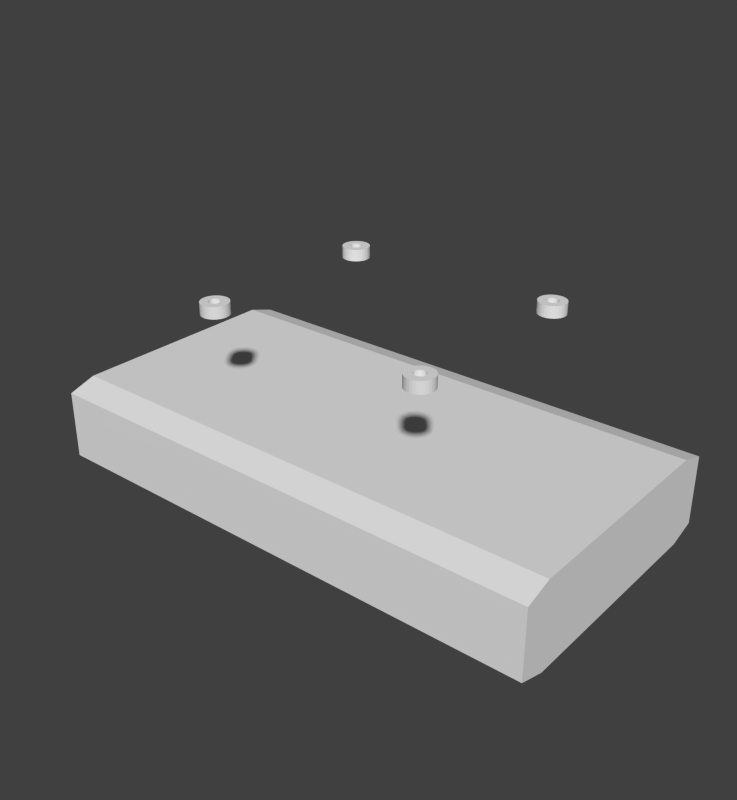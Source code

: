 # Source: mnt_mb3a_1a.blend  (saved by Blender 2.83.19; exported with 4.5.12 LTS)
import bpy
from mathutils import Matrix  # noqa: F401  (used for matrix-valued properties, if any)

bpy.ops.wm.read_factory_settings(use_empty=True)
scene = bpy.context.scene
scene.name = 'Scene'

# ---- collections
col_collection_1 = bpy.data.collections.new('Collection 1'); scene.collection.children.link(col_collection_1)

# ---- world
world_world = bpy.data.worlds.new('World'); scene.world = world_world
world_world.color = (0.05088, 0.05088, 0.05088)
world_world.use_sun_shadow = False
world_world.sun_shadow_jitter_overblur = 0.0
world_world.cycles.sampling_method = 'MANUAL'
world_world.cycles.sample_map_resolution = 256

# ---- meshes
me_cylinder_001 = bpy.data.meshes.new('Cylinder.001')
me_cylinder_001.from_pydata([(0.0, 1.0, -1.0), (0.0, 1.0, 1.0), (0.1951, 0.9808, -1.0), (0.1951, 0.9808, 1.0), (0.3827, 0.9239, -1.0), (0.3827, 0.9239, 1.0), (0.5556, 0.8315, -1.0), (0.5556, 0.8315, 1.0), (0.7071, 0.7071, -1.0), (0.7071, 0.7071, 1.0), (0.8315, 0.5556, -1.0), (0.8315, 0.5556, 1.0), (0.9239, 0.3827, -1.0), (0.9239, 0.3827, 1.0), (0.9808, 0.1951, -1.0), (0.9808, 0.1951, 1.0), (1.0, 7.55e-08, -1.0), (1.0, 7.55e-08, 1.0), (0.9808, -0.1951, -1.0), (0.9808, -0.1951, 1.0), (0.9239, -0.3827, -1.0), (0.9239, -0.3827, 1.0), (0.8315, -0.5556, -1.0), (0.8315, -0.5556, 1.0), (0.7071, -0.7071, -1.0), (0.7071, -0.7071, 1.0), (0.5556, -0.8315, -1.0), (0.5556, -0.8315, 1.0), (0.3827, -0.9239, -1.0), (0.3827, -0.9239, 1.0), (0.1951, -0.9808, -1.0), (0.1951, -0.9808, 1.0), (-3.258e-07, -1.0, -1.0), (-3.258e-07, -1.0, 1.0), (-0.1951, -0.9808, -1.0), (-0.1951, -0.9808, 1.0), (-0.3827, -0.9239, -1.0), (-0.3827, -0.9239, 1.0), (-0.5556, -0.8315, -1.0), (-0.5556, -0.8315, 1.0), (-0.7071, -0.7071, -1.0), (-0.7071, -0.7071, 1.0), (-0.8315, -0.5556, -1.0), (-0.8315, -0.5556, 1.0), (-0.9239, -0.3827, -1.0), (-0.9239, -0.3827, 1.0), (-0.9808, -0.1951, -1.0), (-0.9808, -0.1951, 1.0), (-1.0, 9.656e-07, -1.0), (-1.0, 9.656e-07, 1.0), (-0.9808, 0.1951, -1.0), (-0.9808, 0.1951, 1.0), (-0.9239, 0.3827, -1.0), (-0.9239, 0.3827, 1.0), (-0.8315, 0.5556, -1.0), (-0.8315, 0.5556, 1.0), (-0.7071, 0.7071, -1.0), (-0.7071, 0.7071, 1.0), (-0.5556, 0.8315, -1.0), (-0.5556, 0.8315, 1.0), (-0.3827, 0.9239, -1.0), (-0.3827, 0.9239, 1.0), (-0.1951, 0.9808, -1.0), (-0.1951, 0.9808, 1.0), (-0.3959, 0.164, 1.0), (-0.3959, 0.164, -1.0), (-0.3563, 0.2381, 1.0), (-0.3563, 0.2381, -1.0), (0.164, 0.3959, 1.0), (0.164, 0.3959, -1.0), (0.08361, 0.4203, 1.0), (0.08361, 0.4203, -1.0), (-0.4203, 0.08361, 1.0), (-0.4203, 0.08361, -1.0), (0.303, 0.303, 1.0), (0.303, 0.303, -1.0), (0.2381, -0.3563, 1.0), (0.2381, -0.3563, -1.0), (0.164, -0.3959, 1.0), (0.164, -0.3959, -1.0), (0.3563, 0.2381, 1.0), (0.3563, 0.2381, -1.0), (0.08361, -0.4203, 1.0), (0.08361, -0.4203, -1.0), (-0.164, -0.3959, 1.0), (-0.164, -0.3959, -1.0), (-0.4286, -6.301e-08, 1.0), (-0.4286, -6.301e-08, -1.0), (-0.164, 0.3959, 1.0), (-0.164, 0.3959, -1.0), (-0.2381, -0.3563, 1.0), (-0.2381, -0.3563, -1.0), (0.4203, -0.08361, 1.0), (0.4203, -0.08361, -1.0), (0.303, -0.303, 1.0), (0.303, -0.303, -1.0), (0.3959, -0.164, 1.0), (0.3959, -0.164, -1.0), (0.4286, -4.445e-07, 1.0), (0.4286, -4.445e-07, -1.0), (-0.303, 0.303, 1.0), (-0.303, 0.303, -1.0), (-0.2381, 0.3563, 1.0), (-0.2381, 0.3563, -1.0), (3.372e-07, -0.4286, 1.0), (3.372e-07, -0.4286, -1.0), (4.768e-07, 0.4286, 1.0), (4.768e-07, 0.4286, -1.0), (0.4203, 0.08361, 1.0), (0.4203, 0.08361, -1.0), (0.2381, 0.3563, 1.0), (0.2381, 0.3563, -1.0), (0.3959, 0.164, 1.0), (0.3959, 0.164, -1.0), (-0.3959, -0.164, 1.0), (-0.3959, -0.164, -1.0), (-0.3563, -0.2381, 1.0), (-0.3563, -0.2381, -1.0), (-0.4203, -0.08361, 1.0), (-0.4203, -0.08361, -1.0), (-0.303, -0.303, 1.0), (-0.303, -0.303, -1.0), (-0.08361, -0.4203, 1.0), (-0.08361, -0.4203, -1.0), (0.3563, -0.2381, 1.0), (0.3563, -0.2381, -1.0), (-0.08361, 0.4203, 1.0), (-0.08361, 0.4203, -1.0)], [], [(0, 1, 3, 2), (2, 3, 5, 4), (4, 5, 7, 6), (6, 7, 9, 8), (8, 9, 11, 10), (10, 11, 13, 12), (12, 13, 15, 14), (14, 15, 17, 16), (16, 17, 19, 18), (18, 19, 21, 20), (20, 21, 23, 22), (22, 23, 25, 24), (24, 25, 27, 26), (26, 27, 29, 28), (28, 29, 31, 30), (30, 31, 33, 32), (32, 33, 35, 34), (34, 35, 37, 36), (36, 37, 39, 38), (38, 39, 41, 40), (40, 41, 43, 42), (42, 43, 45, 44), (44, 45, 47, 46), (46, 47, 49, 48), (48, 49, 51, 50), (50, 51, 53, 52), (52, 53, 55, 54), (54, 55, 57, 56), (56, 57, 59, 58), (58, 59, 61, 60), (3, 1, 63, 61, 59, 57, 55, 53, 51, 49, 86, 72, 64, 66, 100, 102, 88, 126, 106, 70, 68, 110, 74, 80, 112, 108, 98, 17, 15, 13, 11, 9, 7, 5), (60, 61, 63, 62), (62, 63, 1, 0), (0, 2, 4, 6, 8, 10, 12, 14, 16, 99, 109, 113, 81, 75, 111, 69, 71, 107, 127, 89, 103, 101, 67, 65, 73, 87, 48, 50, 52, 54, 56, 58, 60, 62), (93, 92, 98, 99), (95, 94, 124, 125), (125, 124, 96, 97), (73, 72, 86, 87), (109, 108, 112, 113), (99, 98, 108, 109), (81, 80, 74, 75), (107, 106, 126, 127), (123, 122, 104, 105), (67, 66, 64, 65), (105, 104, 82, 83), (127, 126, 88, 89), (75, 74, 110, 111), (91, 90, 84, 85), (17, 98, 92, 96, 124, 94, 76, 78, 82, 104, 122, 84, 90, 120, 116, 114, 118, 86, 49, 47, 45, 43, 41, 39, 37, 35, 33, 31, 29, 27, 25, 23, 21, 19), (111, 110, 68, 69), (77, 76, 94, 95), (103, 102, 100, 101), (65, 64, 72, 73), (79, 78, 76, 77), (121, 120, 90, 91), (115, 114, 116, 117), (71, 70, 106, 107), (113, 112, 80, 81), (87, 86, 118, 119), (97, 96, 92, 93), (85, 84, 122, 123), (89, 88, 102, 103), (69, 68, 70, 71), (83, 82, 78, 79), (119, 118, 114, 115), (101, 100, 66, 67), (117, 116, 120, 121), (48, 87, 119, 115, 117, 121, 91, 85, 123, 105, 83, 79, 77, 95, 125, 97, 93, 99, 16, 18, 20, 22, 24, 26, 28, 30, 32, 34, 36, 38, 40, 42, 44, 46)])
_uv = me_cylinder_001.uv_layers.new(name='UVMap')
_uv.uv.foreach_set('vector', [1.0, 0.5, 1.0, 1.0, 0.9688, 1.0, 0.9688, 0.5, 0.9688, 0.5, 0.9688, 1.0, 0.9375, 1.0, 0.9375, 0.5, 0.9375, 0.5, 0.9375, 1.0, 0.9062, 1.0, 0.9062, 0.5, 0.9062, 0.5, 0.9062, 1.0, 0.875, 1.0, 0.875, 0.5, 0.875, 0.5, 0.875, 1.0, 0.8438, 1.0, 0.8438, 0.5, 0.8438, 0.5, 0.8438, 1.0, 0.8125, 1.0, 0.8125, 0.5, 0.8125, 0.5, 0.8125, 1.0, 0.7812, 1.0, 0.7812, 0.5, 0.7812, 0.5, 0.7812, 1.0, 0.75, 1.0, 0.75, 0.5, 0.75, 0.5, 0.75, 1.0, 0.7188, 1.0, 0.7188, 0.5, 0.7188, 0.5, 0.7188, 1.0, 0.6875, 1.0, 0.6875, 0.5, 0.6875, 0.5, 0.6875, 1.0, 0.6562, 1.0, 0.6562, 0.5, 0.6562, 0.5, 0.6562, 1.0, 0.625, 1.0, 0.625, 0.5, 0.625, 0.5, 0.625, 1.0, 0.5938, 1.0, 0.5938, 0.5, 0.5938, 0.5, 0.5938, 1.0, 0.5625, 1.0, 0.5625, 0.5, 0.5625, 0.5, 0.5625, 1.0, 0.5312, 1.0, 0.5312, 0.5, 0.5312, 0.5, 0.5312, 1.0, 0.5, 1.0, 0.5, 0.5, 0.5, 0.5, 0.5, 1.0, 0.4688, 1.0, 0.4688, 0.5, 0.4688, 0.5, 0.4688, 1.0, 0.4375, 1.0, 0.4375, 0.5, 0.4375, 0.5, 0.4375, 1.0, 0.4062, 1.0, 0.4062, 0.5, 0.4062, 0.5, 0.4062, 1.0, 0.375, 1.0, 0.375, 0.5, 0.375, 0.5, 0.375, 1.0, 0.3438, 1.0, 0.3438, 0.5, 0.3438, 0.5, 0.3438, 1.0, 0.3125, 1.0, 0.3125, 0.5, 0.3125, 0.5, 0.3125, 1.0, 0.2812, 1.0, 0.2812, 0.5, 0.2812, 0.5, 0.2812, 1.0, 0.25, 1.0, 0.25, 0.5, 0.25, 0.5, 0.25, 1.0, 0.2188, 1.0, 0.2188, 0.5, 0.2188, 0.5, 0.2188, 1.0, 0.1875, 1.0, 0.1875, 0.5, 0.1875, 0.5, 0.1875, 1.0, 0.1562, 1.0, 0.1562, 0.5, 0.1562, 0.5, 0.1562, 1.0, 0.125, 1.0, 0.125, 0.5, 0.125, 0.5, 0.125, 1.0, 0.09375, 1.0, 0.09375, 0.5, 0.09375, 0.5, 0.09375, 1.0, 0.0625, 1.0, 0.0625, 0.5, 0.2968, 0.4854, 0.25, 0.49, 0.2032, 0.4854, 0.1582, 0.4717, 0.1167, 0.4496, 0.08029, 0.4197, 0.05045, 0.3833, 0.02827, 0.3418, 0.01461, 0.2968, 0.01, 0.25, 0.1471, 0.25, 0.1491, 0.2701, 0.155, 0.2894, 0.1645, 0.3071, 0.1773, 0.3227, 0.1929, 0.3355, 0.2106, 0.345, 0.2299, 0.3509, 0.25, 0.3529, 0.2701, 0.3509, 0.2894, 0.345, 0.3071, 0.3355, 0.3227, 0.3227, 0.3355, 0.3071, 0.345, 0.2894, 0.3509, 0.2701, 0.3529, 0.25, 0.49, 0.25, 0.4854, 0.2968, 0.4717, 0.3418, 0.4496, 0.3833, 0.4197, 0.4197, 0.3833, 0.4496, 0.3418, 0.4717, 0.0625, 0.5, 0.0625, 1.0, 0.03125, 1.0, 0.03125, 0.5, 0.03125, 0.5, 0.03125, 1.0, 0.0, 1.0, 0.0, 0.5, 0.75, 0.49, 0.7968, 0.4854, 0.8418, 0.4717, 0.8833, 0.4496, 0.9197, 0.4197, 0.9496, 0.3833, 0.9717, 0.3418, 0.9854, 0.2968, 0.99, 0.25, 0.8529, 0.25, 0.8509, 0.2701, 0.845, 0.2894, 0.8355, 0.3071, 0.8227, 0.3227, 0.8071, 0.3355, 0.7894, 0.345, 0.7701, 0.3509, 0.75, 0.3529, 0.7299, 0.3509, 0.7106, 0.345, 0.6929, 0.3355, 0.6773, 0.3227, 0.6645, 0.3071, 0.655, 0.2894, 0.6491, 0.2701, 0.6471, 0.25, 0.51, 0.25, 0.5146, 0.2968, 0.5283, 0.3418, 0.5504, 0.3833, 0.5803, 0.4197, 0.6167, 0.4496, 0.6582, 0.4717, 0.7032, 0.4854, 0.7188, 0.7327, 0.7188, 0.8077, 0.75, 0.8077, 0.75, 0.7327, 0.625, 0.7327, 0.625, 0.8077, 0.6562, 0.8077, 0.6562, 0.7327, 0.6562, 0.7327, 0.6562, 0.8077, 0.6875, 0.8077, 0.6875, 0.7327, 0.2188, 0.7327, 0.2188, 0.8077, 0.25, 0.8077, 0.25, 0.7327, 0.7812, 0.7327, 0.7812, 0.8077, 0.8125, 0.8077, 0.8125, 0.7327, 0.75, 0.7327, 0.75, 0.8077, 0.7812, 0.8077, 0.7812, 0.7327, 0.8438, 0.7327, 0.8438, 0.8077, 0.875, 0.8077, 0.875, 0.7327, 0.0, 0.7327, 0.0, 0.8077, 0.03125, 0.8077, 0.03125, 0.7327, 0.4688, 0.7327, 0.4688, 0.8077, 0.5, 0.8077, 0.5, 0.7327, 0.1562, 0.7327, 0.1562, 0.8077, 0.1875, 0.8077, 0.1875, 0.7327, 0.5, 0.7327, 0.5, 0.8077, 0.5312, 0.8077, 0.5312, 0.7327, 0.03125, 0.7327, 0.03125, 0.8077, 0.0625, 0.8077, 0.0625, 0.7327, 0.875, 0.7327, 0.875, 0.8077, 0.9062, 0.8077, 0.9062, 0.7327, 0.4062, 0.7327, 0.4062, 0.8077, 0.4375, 0.8077, 0.4375, 0.7327, 0.49, 0.25, 0.3529, 0.25, 0.3509, 0.2299, 0.345, 0.2106, 0.3355, 0.1929, 0.3227, 0.1773, 0.3071, 0.1645, 0.2894, 0.155, 0.2701, 0.1491, 0.25, 0.1471, 0.2299, 0.1491, 0.2106, 0.155, 0.1929, 0.1645, 0.1773, 0.1773, 0.1645, 0.1929, 0.155, 0.2106, 0.1491, 0.2299, 0.1471, 0.25, 0.01, 0.25, 0.01461, 0.2032, 0.02827, 0.1582, 0.05045, 0.1167, 0.08029, 0.08029, 0.1167, 0.05045, 0.1582, 0.02827, 0.2032, 0.01461, 0.25, 0.01, 0.2968, 0.01461, 0.3418, 0.02827, 0.3833, 0.05045, 0.4197, 0.08029, 0.4496, 0.1167, 0.4717, 0.1582, 0.4854, 0.2032, 0.9062, 0.7327, 0.9062, 0.8077, 0.9375, 0.8077, 0.9375, 0.7327, 0.5938, 0.7327, 0.5938, 0.8077, 0.625, 0.8077, 0.625, 0.7327, 0.09375, 0.7327, 0.09375, 0.8077, 0.125, 0.8077, 0.125, 0.7327, 0.1875, 0.7327, 0.1875, 0.8077, 0.2188, 0.8077, 0.2188, 0.7327, 0.5625, 0.7327, 0.5625, 0.8077, 0.5938, 0.8077, 0.5938, 0.7327, 0.375, 0.7327, 0.375, 0.8077, 0.4062, 0.8077, 0.4062, 0.7327, 0.3125, 0.7327, 0.3125, 0.8077, 0.3438, 0.8077, 0.3438, 0.7327, 0.9688, 0.7327, 0.9688, 0.8077, 1.0, 0.8077, 1.0, 0.7327, 0.8125, 0.7327, 0.8125, 0.8077, 0.8438, 0.8077, 0.8438, 0.7327, 0.25, 0.7327, 0.25, 0.8077, 0.2812, 0.8077, 0.2812, 0.7327, 0.6875, 0.7327, 0.6875, 0.8077, 0.7188, 0.8077, 0.7188, 0.7327, 0.4375, 0.7327, 0.4375, 0.8077, 0.4688, 0.8077, 0.4688, 0.7327, 0.0625, 0.7327, 0.0625, 0.8077, 0.09375, 0.8077, 0.09375, 0.7327, 0.9375, 0.7327, 0.9375, 0.8077, 0.9688, 0.8077, 0.9688, 0.7327, 0.5312, 0.7327, 0.5312, 0.8077, 0.5625, 0.8077, 0.5625, 0.7327, 0.2812, 0.7327, 0.2812, 0.8077, 0.3125, 0.8077, 0.3125, 0.7327, 0.125, 0.7327, 0.125, 0.8077, 0.1562, 0.8077, 0.1562, 0.7327, 0.3438, 0.7327, 0.3438, 0.8077, 0.375, 0.8077, 0.375, 0.7327, 0.51, 0.25, 0.6471, 0.25, 0.6491, 0.2299, 0.655, 0.2106, 0.6645, 0.1929, 0.6773, 0.1773, 0.6929, 0.1645, 0.7106, 0.155, 0.7299, 0.1491, 0.75, 0.1471, 0.7701, 0.1491, 0.7894, 0.155, 0.8071, 0.1645, 0.8227, 0.1773, 0.8355, 0.1929, 0.845, 0.2106, 0.8509, 0.2299, 0.8529, 0.25, 0.99, 0.25, 0.9854, 0.2032, 0.9717, 0.1582, 0.9496, 0.1167, 0.9197, 0.08029, 0.8833, 0.05045, 0.8418, 0.02827, 0.7968, 0.01461, 0.75, 0.01, 0.7032, 0.01461, 0.6582, 0.02827, 0.6167, 0.05045, 0.5803, 0.08029, 0.5504, 0.1167, 0.5283, 0.1582, 0.5146, 0.2032])
me_cylinder_001.use_remesh_fix_poles = True
me_cylinder_001.use_remesh_preserve_attributes = False
me_cylinder_001.use_mirror_vertex_groups = False
me_cylinder_001.update()
me_cylinder_004 = bpy.data.meshes.new('Cylinder.004')
me_cylinder_004.from_pydata([(0.0, 1.0, -1.0), (0.0, 1.0, 1.0), (0.1951, 0.9808, -1.0), (0.1951, 0.9808, 1.0), (0.3827, 0.9239, -1.0), (0.3827, 0.9239, 1.0), (0.5556, 0.8315, -1.0), (0.5556, 0.8315, 1.0), (0.7071, 0.7071, -1.0), (0.7071, 0.7071, 1.0), (0.8315, 0.5556, -1.0), (0.8315, 0.5556, 1.0), (0.9239, 0.3827, -1.0), (0.9239, 0.3827, 1.0), (0.9808, 0.1951, -1.0), (0.9808, 0.1951, 1.0), (1.0, 7.55e-08, -1.0), (1.0, 7.55e-08, 1.0), (0.9808, -0.1951, -1.0), (0.9808, -0.1951, 1.0), (0.9239, -0.3827, -1.0), (0.9239, -0.3827, 1.0), (0.8315, -0.5556, -1.0), (0.8315, -0.5556, 1.0), (0.7071, -0.7071, -1.0), (0.7071, -0.7071, 1.0), (0.5556, -0.8315, -1.0), (0.5556, -0.8315, 1.0), (0.3827, -0.9239, -1.0), (0.3827, -0.9239, 1.0), (0.1951, -0.9808, -1.0), (0.1951, -0.9808, 1.0), (-3.258e-07, -1.0, -1.0), (-3.258e-07, -1.0, 1.0), (-0.1951, -0.9808, -1.0), (-0.1951, -0.9808, 1.0), (-0.3827, -0.9239, -1.0), (-0.3827, -0.9239, 1.0), (-0.5556, -0.8315, -1.0), (-0.5556, -0.8315, 1.0), (-0.7071, -0.7071, -1.0), (-0.7071, -0.7071, 1.0), (-0.8315, -0.5556, -1.0), (-0.8315, -0.5556, 1.0), (-0.9239, -0.3827, -1.0), (-0.9239, -0.3827, 1.0), (-0.9808, -0.1951, -1.0), (-0.9808, -0.1951, 1.0), (-1.0, 9.656e-07, -1.0), (-1.0, 9.656e-07, 1.0), (-0.9808, 0.1951, -1.0), (-0.9808, 0.1951, 1.0), (-0.9239, 0.3827, -1.0), (-0.9239, 0.3827, 1.0), (-0.8315, 0.5556, -1.0), (-0.8315, 0.5556, 1.0), (-0.7071, 0.7071, -1.0), (-0.7071, 0.7071, 1.0), (-0.5556, 0.8315, -1.0), (-0.5556, 0.8315, 1.0), (-0.3827, 0.9239, -1.0), (-0.3827, 0.9239, 1.0), (-0.1951, 0.9808, -1.0), (-0.1951, 0.9808, 1.0), (-0.3959, 0.164, 1.0), (-0.3959, 0.164, -1.0), (-0.3563, 0.2381, 1.0), (-0.3563, 0.2381, -1.0), (0.164, 0.3959, 1.0), (0.164, 0.3959, -1.0), (0.08361, 0.4203, 1.0), (0.08361, 0.4203, -1.0), (-0.4203, 0.08361, 1.0), (-0.4203, 0.08361, -1.0), (0.303, 0.303, 1.0), (0.303, 0.303, -1.0), (0.2381, -0.3563, 1.0), (0.2381, -0.3563, -1.0), (0.164, -0.3959, 1.0), (0.164, -0.3959, -1.0), (0.3563, 0.2381, 1.0), (0.3563, 0.2381, -1.0), (0.08361, -0.4203, 1.0), (0.08361, -0.4203, -1.0), (-0.164, -0.3959, 1.0), (-0.164, -0.3959, -1.0), (-0.4286, -6.301e-08, 1.0), (-0.4286, -6.301e-08, -1.0), (-0.164, 0.3959, 1.0), (-0.164, 0.3959, -1.0), (-0.2381, -0.3563, 1.0), (-0.2381, -0.3563, -1.0), (0.4203, -0.08361, 1.0), (0.4203, -0.08361, -1.0), (0.303, -0.303, 1.0), (0.303, -0.303, -1.0), (0.3959, -0.164, 1.0), (0.3959, -0.164, -1.0), (0.4286, -4.445e-07, 1.0), (0.4286, -4.445e-07, -1.0), (-0.303, 0.303, 1.0), (-0.303, 0.303, -1.0), (-0.2381, 0.3563, 1.0), (-0.2381, 0.3563, -1.0), (3.372e-07, -0.4286, 1.0), (3.372e-07, -0.4286, -1.0), (4.768e-07, 0.4286, 1.0), (4.768e-07, 0.4286, -1.0), (0.4203, 0.08361, 1.0), (0.4203, 0.08361, -1.0), (0.2381, 0.3563, 1.0), (0.2381, 0.3563, -1.0), (0.3959, 0.164, 1.0), (0.3959, 0.164, -1.0), (-0.3959, -0.164, 1.0), (-0.3959, -0.164, -1.0), (-0.3563, -0.2381, 1.0), (-0.3563, -0.2381, -1.0), (-0.4203, -0.08361, 1.0), (-0.4203, -0.08361, -1.0), (-0.303, -0.303, 1.0), (-0.303, -0.303, -1.0), (-0.08361, -0.4203, 1.0), (-0.08361, -0.4203, -1.0), (0.3563, -0.2381, 1.0), (0.3563, -0.2381, -1.0), (-0.08361, 0.4203, 1.0), (-0.08361, 0.4203, -1.0)], [], [(0, 1, 3, 2), (2, 3, 5, 4), (4, 5, 7, 6), (6, 7, 9, 8), (8, 9, 11, 10), (10, 11, 13, 12), (12, 13, 15, 14), (14, 15, 17, 16), (16, 17, 19, 18), (18, 19, 21, 20), (20, 21, 23, 22), (22, 23, 25, 24), (24, 25, 27, 26), (26, 27, 29, 28), (28, 29, 31, 30), (30, 31, 33, 32), (32, 33, 35, 34), (34, 35, 37, 36), (36, 37, 39, 38), (38, 39, 41, 40), (40, 41, 43, 42), (42, 43, 45, 44), (44, 45, 47, 46), (46, 47, 49, 48), (48, 49, 51, 50), (50, 51, 53, 52), (52, 53, 55, 54), (54, 55, 57, 56), (56, 57, 59, 58), (58, 59, 61, 60), (3, 1, 63, 61, 59, 57, 55, 53, 51, 49, 86, 72, 64, 66, 100, 102, 88, 126, 106, 70, 68, 110, 74, 80, 112, 108, 98, 17, 15, 13, 11, 9, 7, 5), (60, 61, 63, 62), (62, 63, 1, 0), (0, 2, 4, 6, 8, 10, 12, 14, 16, 99, 109, 113, 81, 75, 111, 69, 71, 107, 127, 89, 103, 101, 67, 65, 73, 87, 48, 50, 52, 54, 56, 58, 60, 62), (93, 92, 98, 99), (95, 94, 124, 125), (125, 124, 96, 97), (73, 72, 86, 87), (109, 108, 112, 113), (99, 98, 108, 109), (81, 80, 74, 75), (107, 106, 126, 127), (123, 122, 104, 105), (67, 66, 64, 65), (105, 104, 82, 83), (127, 126, 88, 89), (75, 74, 110, 111), (91, 90, 84, 85), (17, 98, 92, 96, 124, 94, 76, 78, 82, 104, 122, 84, 90, 120, 116, 114, 118, 86, 49, 47, 45, 43, 41, 39, 37, 35, 33, 31, 29, 27, 25, 23, 21, 19), (111, 110, 68, 69), (77, 76, 94, 95), (103, 102, 100, 101), (65, 64, 72, 73), (79, 78, 76, 77), (121, 120, 90, 91), (115, 114, 116, 117), (71, 70, 106, 107), (113, 112, 80, 81), (87, 86, 118, 119), (97, 96, 92, 93), (85, 84, 122, 123), (89, 88, 102, 103), (69, 68, 70, 71), (83, 82, 78, 79), (119, 118, 114, 115), (101, 100, 66, 67), (117, 116, 120, 121), (48, 87, 119, 115, 117, 121, 91, 85, 123, 105, 83, 79, 77, 95, 125, 97, 93, 99, 16, 18, 20, 22, 24, 26, 28, 30, 32, 34, 36, 38, 40, 42, 44, 46)])
_uv = me_cylinder_004.uv_layers.new(name='UVMap')
_uv.uv.foreach_set('vector', [1.0, 0.5, 1.0, 1.0, 0.9688, 1.0, 0.9688, 0.5, 0.9688, 0.5, 0.9688, 1.0, 0.9375, 1.0, 0.9375, 0.5, 0.9375, 0.5, 0.9375, 1.0, 0.9062, 1.0, 0.9062, 0.5, 0.9062, 0.5, 0.9062, 1.0, 0.875, 1.0, 0.875, 0.5, 0.875, 0.5, 0.875, 1.0, 0.8438, 1.0, 0.8438, 0.5, 0.8438, 0.5, 0.8438, 1.0, 0.8125, 1.0, 0.8125, 0.5, 0.8125, 0.5, 0.8125, 1.0, 0.7812, 1.0, 0.7812, 0.5, 0.7812, 0.5, 0.7812, 1.0, 0.75, 1.0, 0.75, 0.5, 0.75, 0.5, 0.75, 1.0, 0.7188, 1.0, 0.7188, 0.5, 0.7188, 0.5, 0.7188, 1.0, 0.6875, 1.0, 0.6875, 0.5, 0.6875, 0.5, 0.6875, 1.0, 0.6562, 1.0, 0.6562, 0.5, 0.6562, 0.5, 0.6562, 1.0, 0.625, 1.0, 0.625, 0.5, 0.625, 0.5, 0.625, 1.0, 0.5938, 1.0, 0.5938, 0.5, 0.5938, 0.5, 0.5938, 1.0, 0.5625, 1.0, 0.5625, 0.5, 0.5625, 0.5, 0.5625, 1.0, 0.5312, 1.0, 0.5312, 0.5, 0.5312, 0.5, 0.5312, 1.0, 0.5, 1.0, 0.5, 0.5, 0.5, 0.5, 0.5, 1.0, 0.4688, 1.0, 0.4688, 0.5, 0.4688, 0.5, 0.4688, 1.0, 0.4375, 1.0, 0.4375, 0.5, 0.4375, 0.5, 0.4375, 1.0, 0.4062, 1.0, 0.4062, 0.5, 0.4062, 0.5, 0.4062, 1.0, 0.375, 1.0, 0.375, 0.5, 0.375, 0.5, 0.375, 1.0, 0.3438, 1.0, 0.3438, 0.5, 0.3438, 0.5, 0.3438, 1.0, 0.3125, 1.0, 0.3125, 0.5, 0.3125, 0.5, 0.3125, 1.0, 0.2812, 1.0, 0.2812, 0.5, 0.2812, 0.5, 0.2812, 1.0, 0.25, 1.0, 0.25, 0.5, 0.25, 0.5, 0.25, 1.0, 0.2188, 1.0, 0.2188, 0.5, 0.2188, 0.5, 0.2188, 1.0, 0.1875, 1.0, 0.1875, 0.5, 0.1875, 0.5, 0.1875, 1.0, 0.1562, 1.0, 0.1562, 0.5, 0.1562, 0.5, 0.1562, 1.0, 0.125, 1.0, 0.125, 0.5, 0.125, 0.5, 0.125, 1.0, 0.09375, 1.0, 0.09375, 0.5, 0.09375, 0.5, 0.09375, 1.0, 0.0625, 1.0, 0.0625, 0.5, 0.2968, 0.4854, 0.25, 0.49, 0.2032, 0.4854, 0.1582, 0.4717, 0.1167, 0.4496, 0.08029, 0.4197, 0.05045, 0.3833, 0.02827, 0.3418, 0.01461, 0.2968, 0.01, 0.25, 0.1471, 0.25, 0.1491, 0.2701, 0.155, 0.2894, 0.1645, 0.3071, 0.1773, 0.3227, 0.1929, 0.3355, 0.2106, 0.345, 0.2299, 0.3509, 0.25, 0.3529, 0.2701, 0.3509, 0.2894, 0.345, 0.3071, 0.3355, 0.3227, 0.3227, 0.3355, 0.3071, 0.345, 0.2894, 0.3509, 0.2701, 0.3529, 0.25, 0.49, 0.25, 0.4854, 0.2968, 0.4717, 0.3418, 0.4496, 0.3833, 0.4197, 0.4197, 0.3833, 0.4496, 0.3418, 0.4717, 0.0625, 0.5, 0.0625, 1.0, 0.03125, 1.0, 0.03125, 0.5, 0.03125, 0.5, 0.03125, 1.0, 0.0, 1.0, 0.0, 0.5, 0.75, 0.49, 0.7968, 0.4854, 0.8418, 0.4717, 0.8833, 0.4496, 0.9197, 0.4197, 0.9496, 0.3833, 0.9717, 0.3418, 0.9854, 0.2968, 0.99, 0.25, 0.8529, 0.25, 0.8509, 0.2701, 0.845, 0.2894, 0.8355, 0.3071, 0.8227, 0.3227, 0.8071, 0.3355, 0.7894, 0.345, 0.7701, 0.3509, 0.75, 0.3529, 0.7299, 0.3509, 0.7106, 0.345, 0.6929, 0.3355, 0.6773, 0.3227, 0.6645, 0.3071, 0.655, 0.2894, 0.6491, 0.2701, 0.6471, 0.25, 0.51, 0.25, 0.5146, 0.2968, 0.5283, 0.3418, 0.5504, 0.3833, 0.5803, 0.4197, 0.6167, 0.4496, 0.6582, 0.4717, 0.7032, 0.4854, 0.7188, 0.7327, 0.7188, 0.8077, 0.75, 0.8077, 0.75, 0.7327, 0.625, 0.7327, 0.625, 0.8077, 0.6562, 0.8077, 0.6562, 0.7327, 0.6562, 0.7327, 0.6562, 0.8077, 0.6875, 0.8077, 0.6875, 0.7327, 0.2188, 0.7327, 0.2188, 0.8077, 0.25, 0.8077, 0.25, 0.7327, 0.7812, 0.7327, 0.7812, 0.8077, 0.8125, 0.8077, 0.8125, 0.7327, 0.75, 0.7327, 0.75, 0.8077, 0.7812, 0.8077, 0.7812, 0.7327, 0.8438, 0.7327, 0.8438, 0.8077, 0.875, 0.8077, 0.875, 0.7327, 0.0, 0.7327, 0.0, 0.8077, 0.03125, 0.8077, 0.03125, 0.7327, 0.4688, 0.7327, 0.4688, 0.8077, 0.5, 0.8077, 0.5, 0.7327, 0.1562, 0.7327, 0.1562, 0.8077, 0.1875, 0.8077, 0.1875, 0.7327, 0.5, 0.7327, 0.5, 0.8077, 0.5312, 0.8077, 0.5312, 0.7327, 0.03125, 0.7327, 0.03125, 0.8077, 0.0625, 0.8077, 0.0625, 0.7327, 0.875, 0.7327, 0.875, 0.8077, 0.9062, 0.8077, 0.9062, 0.7327, 0.4062, 0.7327, 0.4062, 0.8077, 0.4375, 0.8077, 0.4375, 0.7327, 0.49, 0.25, 0.3529, 0.25, 0.3509, 0.2299, 0.345, 0.2106, 0.3355, 0.1929, 0.3227, 0.1773, 0.3071, 0.1645, 0.2894, 0.155, 0.2701, 0.1491, 0.25, 0.1471, 0.2299, 0.1491, 0.2106, 0.155, 0.1929, 0.1645, 0.1773, 0.1773, 0.1645, 0.1929, 0.155, 0.2106, 0.1491, 0.2299, 0.1471, 0.25, 0.01, 0.25, 0.01461, 0.2032, 0.02827, 0.1582, 0.05045, 0.1167, 0.08029, 0.08029, 0.1167, 0.05045, 0.1582, 0.02827, 0.2032, 0.01461, 0.25, 0.01, 0.2968, 0.01461, 0.3418, 0.02827, 0.3833, 0.05045, 0.4197, 0.08029, 0.4496, 0.1167, 0.4717, 0.1582, 0.4854, 0.2032, 0.9062, 0.7327, 0.9062, 0.8077, 0.9375, 0.8077, 0.9375, 0.7327, 0.5938, 0.7327, 0.5938, 0.8077, 0.625, 0.8077, 0.625, 0.7327, 0.09375, 0.7327, 0.09375, 0.8077, 0.125, 0.8077, 0.125, 0.7327, 0.1875, 0.7327, 0.1875, 0.8077, 0.2188, 0.8077, 0.2188, 0.7327, 0.5625, 0.7327, 0.5625, 0.8077, 0.5938, 0.8077, 0.5938, 0.7327, 0.375, 0.7327, 0.375, 0.8077, 0.4062, 0.8077, 0.4062, 0.7327, 0.3125, 0.7327, 0.3125, 0.8077, 0.3438, 0.8077, 0.3438, 0.7327, 0.9688, 0.7327, 0.9688, 0.8077, 1.0, 0.8077, 1.0, 0.7327, 0.8125, 0.7327, 0.8125, 0.8077, 0.8438, 0.8077, 0.8438, 0.7327, 0.25, 0.7327, 0.25, 0.8077, 0.2812, 0.8077, 0.2812, 0.7327, 0.6875, 0.7327, 0.6875, 0.8077, 0.7188, 0.8077, 0.7188, 0.7327, 0.4375, 0.7327, 0.4375, 0.8077, 0.4688, 0.8077, 0.4688, 0.7327, 0.0625, 0.7327, 0.0625, 0.8077, 0.09375, 0.8077, 0.09375, 0.7327, 0.9375, 0.7327, 0.9375, 0.8077, 0.9688, 0.8077, 0.9688, 0.7327, 0.5312, 0.7327, 0.5312, 0.8077, 0.5625, 0.8077, 0.5625, 0.7327, 0.2812, 0.7327, 0.2812, 0.8077, 0.3125, 0.8077, 0.3125, 0.7327, 0.125, 0.7327, 0.125, 0.8077, 0.1562, 0.8077, 0.1562, 0.7327, 0.3438, 0.7327, 0.3438, 0.8077, 0.375, 0.8077, 0.375, 0.7327, 0.51, 0.25, 0.6471, 0.25, 0.6491, 0.2299, 0.655, 0.2106, 0.6645, 0.1929, 0.6773, 0.1773, 0.6929, 0.1645, 0.7106, 0.155, 0.7299, 0.1491, 0.75, 0.1471, 0.7701, 0.1491, 0.7894, 0.155, 0.8071, 0.1645, 0.8227, 0.1773, 0.8355, 0.1929, 0.845, 0.2106, 0.8509, 0.2299, 0.8529, 0.25, 0.99, 0.25, 0.9854, 0.2032, 0.9717, 0.1582, 0.9496, 0.1167, 0.9197, 0.08029, 0.8833, 0.05045, 0.8418, 0.02827, 0.7968, 0.01461, 0.75, 0.01, 0.7032, 0.01461, 0.6582, 0.02827, 0.6167, 0.05045, 0.5803, 0.08029, 0.5504, 0.1167, 0.5283, 0.1582, 0.5146, 0.2032])
me_cylinder_004.use_remesh_fix_poles = True
me_cylinder_004.use_remesh_preserve_attributes = False
me_cylinder_004.use_mirror_vertex_groups = False
me_cylinder_004.update()
me_cylinder_005 = bpy.data.meshes.new('Cylinder.005')
me_cylinder_005.from_pydata([(0.0, 1.0, -1.0), (0.0, 1.0, 1.0), (0.1951, 0.9808, -1.0), (0.1951, 0.9808, 1.0), (0.3827, 0.9239, -1.0), (0.3827, 0.9239, 1.0), (0.5556, 0.8315, -1.0), (0.5556, 0.8315, 1.0), (0.7071, 0.7071, -1.0), (0.7071, 0.7071, 1.0), (0.8315, 0.5556, -1.0), (0.8315, 0.5556, 1.0), (0.9239, 0.3827, -1.0), (0.9239, 0.3827, 1.0), (0.9808, 0.1951, -1.0), (0.9808, 0.1951, 1.0), (1.0, 7.55e-08, -1.0), (1.0, 7.55e-08, 1.0), (0.9808, -0.1951, -1.0), (0.9808, -0.1951, 1.0), (0.9239, -0.3827, -1.0), (0.9239, -0.3827, 1.0), (0.8315, -0.5556, -1.0), (0.8315, -0.5556, 1.0), (0.7071, -0.7071, -1.0), (0.7071, -0.7071, 1.0), (0.5556, -0.8315, -1.0), (0.5556, -0.8315, 1.0), (0.3827, -0.9239, -1.0), (0.3827, -0.9239, 1.0), (0.1951, -0.9808, -1.0), (0.1951, -0.9808, 1.0), (-3.258e-07, -1.0, -1.0), (-3.258e-07, -1.0, 1.0), (-0.1951, -0.9808, -1.0), (-0.1951, -0.9808, 1.0), (-0.3827, -0.9239, -1.0), (-0.3827, -0.9239, 1.0), (-0.5556, -0.8315, -1.0), (-0.5556, -0.8315, 1.0), (-0.7071, -0.7071, -1.0), (-0.7071, -0.7071, 1.0), (-0.8315, -0.5556, -1.0), (-0.8315, -0.5556, 1.0), (-0.9239, -0.3827, -1.0), (-0.9239, -0.3827, 1.0), (-0.9808, -0.1951, -1.0), (-0.9808, -0.1951, 1.0), (-1.0, 9.656e-07, -1.0), (-1.0, 9.656e-07, 1.0), (-0.9808, 0.1951, -1.0), (-0.9808, 0.1951, 1.0), (-0.9239, 0.3827, -1.0), (-0.9239, 0.3827, 1.0), (-0.8315, 0.5556, -1.0), (-0.8315, 0.5556, 1.0), (-0.7071, 0.7071, -1.0), (-0.7071, 0.7071, 1.0), (-0.5556, 0.8315, -1.0), (-0.5556, 0.8315, 1.0), (-0.3827, 0.9239, -1.0), (-0.3827, 0.9239, 1.0), (-0.1951, 0.9808, -1.0), (-0.1951, 0.9808, 1.0), (-0.3959, 0.164, 1.0), (-0.3959, 0.164, -1.0), (-0.3563, 0.2381, 1.0), (-0.3563, 0.2381, -1.0), (0.164, 0.3959, 1.0), (0.164, 0.3959, -1.0), (0.08361, 0.4203, 1.0), (0.08361, 0.4203, -1.0), (-0.4203, 0.08361, 1.0), (-0.4203, 0.08361, -1.0), (0.303, 0.303, 1.0), (0.303, 0.303, -1.0), (0.2381, -0.3563, 1.0), (0.2381, -0.3563, -1.0), (0.164, -0.3959, 1.0), (0.164, -0.3959, -1.0), (0.3563, 0.2381, 1.0), (0.3563, 0.2381, -1.0), (0.08361, -0.4203, 1.0), (0.08361, -0.4203, -1.0), (-0.164, -0.3959, 1.0), (-0.164, -0.3959, -1.0), (-0.4286, -6.301e-08, 1.0), (-0.4286, -6.301e-08, -1.0), (-0.164, 0.3959, 1.0), (-0.164, 0.3959, -1.0), (-0.2381, -0.3563, 1.0), (-0.2381, -0.3563, -1.0), (0.4203, -0.08361, 1.0), (0.4203, -0.08361, -1.0), (0.303, -0.303, 1.0), (0.303, -0.303, -1.0), (0.3959, -0.164, 1.0), (0.3959, -0.164, -1.0), (0.4286, -4.445e-07, 1.0), (0.4286, -4.445e-07, -1.0), (-0.303, 0.303, 1.0), (-0.303, 0.303, -1.0), (-0.2381, 0.3563, 1.0), (-0.2381, 0.3563, -1.0), (3.372e-07, -0.4286, 1.0), (3.372e-07, -0.4286, -1.0), (4.768e-07, 0.4286, 1.0), (4.768e-07, 0.4286, -1.0), (0.4203, 0.08361, 1.0), (0.4203, 0.08361, -1.0), (0.2381, 0.3563, 1.0), (0.2381, 0.3563, -1.0), (0.3959, 0.164, 1.0), (0.3959, 0.164, -1.0), (-0.3959, -0.164, 1.0), (-0.3959, -0.164, -1.0), (-0.3563, -0.2381, 1.0), (-0.3563, -0.2381, -1.0), (-0.4203, -0.08361, 1.0), (-0.4203, -0.08361, -1.0), (-0.303, -0.303, 1.0), (-0.303, -0.303, -1.0), (-0.08361, -0.4203, 1.0), (-0.08361, -0.4203, -1.0), (0.3563, -0.2381, 1.0), (0.3563, -0.2381, -1.0), (-0.08361, 0.4203, 1.0), (-0.08361, 0.4203, -1.0)], [], [(0, 1, 3, 2), (2, 3, 5, 4), (4, 5, 7, 6), (6, 7, 9, 8), (8, 9, 11, 10), (10, 11, 13, 12), (12, 13, 15, 14), (14, 15, 17, 16), (16, 17, 19, 18), (18, 19, 21, 20), (20, 21, 23, 22), (22, 23, 25, 24), (24, 25, 27, 26), (26, 27, 29, 28), (28, 29, 31, 30), (30, 31, 33, 32), (32, 33, 35, 34), (34, 35, 37, 36), (36, 37, 39, 38), (38, 39, 41, 40), (40, 41, 43, 42), (42, 43, 45, 44), (44, 45, 47, 46), (46, 47, 49, 48), (48, 49, 51, 50), (50, 51, 53, 52), (52, 53, 55, 54), (54, 55, 57, 56), (56, 57, 59, 58), (58, 59, 61, 60), (3, 1, 63, 61, 59, 57, 55, 53, 51, 49, 86, 72, 64, 66, 100, 102, 88, 126, 106, 70, 68, 110, 74, 80, 112, 108, 98, 17, 15, 13, 11, 9, 7, 5), (60, 61, 63, 62), (62, 63, 1, 0), (0, 2, 4, 6, 8, 10, 12, 14, 16, 99, 109, 113, 81, 75, 111, 69, 71, 107, 127, 89, 103, 101, 67, 65, 73, 87, 48, 50, 52, 54, 56, 58, 60, 62), (93, 92, 98, 99), (95, 94, 124, 125), (125, 124, 96, 97), (73, 72, 86, 87), (109, 108, 112, 113), (99, 98, 108, 109), (81, 80, 74, 75), (107, 106, 126, 127), (123, 122, 104, 105), (67, 66, 64, 65), (105, 104, 82, 83), (127, 126, 88, 89), (75, 74, 110, 111), (91, 90, 84, 85), (17, 98, 92, 96, 124, 94, 76, 78, 82, 104, 122, 84, 90, 120, 116, 114, 118, 86, 49, 47, 45, 43, 41, 39, 37, 35, 33, 31, 29, 27, 25, 23, 21, 19), (111, 110, 68, 69), (77, 76, 94, 95), (103, 102, 100, 101), (65, 64, 72, 73), (79, 78, 76, 77), (121, 120, 90, 91), (115, 114, 116, 117), (71, 70, 106, 107), (113, 112, 80, 81), (87, 86, 118, 119), (97, 96, 92, 93), (85, 84, 122, 123), (89, 88, 102, 103), (69, 68, 70, 71), (83, 82, 78, 79), (119, 118, 114, 115), (101, 100, 66, 67), (117, 116, 120, 121), (48, 87, 119, 115, 117, 121, 91, 85, 123, 105, 83, 79, 77, 95, 125, 97, 93, 99, 16, 18, 20, 22, 24, 26, 28, 30, 32, 34, 36, 38, 40, 42, 44, 46)])
_uv = me_cylinder_005.uv_layers.new(name='UVMap')
_uv.uv.foreach_set('vector', [1.0, 0.5, 1.0, 1.0, 0.9688, 1.0, 0.9688, 0.5, 0.9688, 0.5, 0.9688, 1.0, 0.9375, 1.0, 0.9375, 0.5, 0.9375, 0.5, 0.9375, 1.0, 0.9062, 1.0, 0.9062, 0.5, 0.9062, 0.5, 0.9062, 1.0, 0.875, 1.0, 0.875, 0.5, 0.875, 0.5, 0.875, 1.0, 0.8438, 1.0, 0.8438, 0.5, 0.8438, 0.5, 0.8438, 1.0, 0.8125, 1.0, 0.8125, 0.5, 0.8125, 0.5, 0.8125, 1.0, 0.7812, 1.0, 0.7812, 0.5, 0.7812, 0.5, 0.7812, 1.0, 0.75, 1.0, 0.75, 0.5, 0.75, 0.5, 0.75, 1.0, 0.7188, 1.0, 0.7188, 0.5, 0.7188, 0.5, 0.7188, 1.0, 0.6875, 1.0, 0.6875, 0.5, 0.6875, 0.5, 0.6875, 1.0, 0.6562, 1.0, 0.6562, 0.5, 0.6562, 0.5, 0.6562, 1.0, 0.625, 1.0, 0.625, 0.5, 0.625, 0.5, 0.625, 1.0, 0.5938, 1.0, 0.5938, 0.5, 0.5938, 0.5, 0.5938, 1.0, 0.5625, 1.0, 0.5625, 0.5, 0.5625, 0.5, 0.5625, 1.0, 0.5312, 1.0, 0.5312, 0.5, 0.5312, 0.5, 0.5312, 1.0, 0.5, 1.0, 0.5, 0.5, 0.5, 0.5, 0.5, 1.0, 0.4688, 1.0, 0.4688, 0.5, 0.4688, 0.5, 0.4688, 1.0, 0.4375, 1.0, 0.4375, 0.5, 0.4375, 0.5, 0.4375, 1.0, 0.4062, 1.0, 0.4062, 0.5, 0.4062, 0.5, 0.4062, 1.0, 0.375, 1.0, 0.375, 0.5, 0.375, 0.5, 0.375, 1.0, 0.3438, 1.0, 0.3438, 0.5, 0.3438, 0.5, 0.3438, 1.0, 0.3125, 1.0, 0.3125, 0.5, 0.3125, 0.5, 0.3125, 1.0, 0.2812, 1.0, 0.2812, 0.5, 0.2812, 0.5, 0.2812, 1.0, 0.25, 1.0, 0.25, 0.5, 0.25, 0.5, 0.25, 1.0, 0.2188, 1.0, 0.2188, 0.5, 0.2188, 0.5, 0.2188, 1.0, 0.1875, 1.0, 0.1875, 0.5, 0.1875, 0.5, 0.1875, 1.0, 0.1562, 1.0, 0.1562, 0.5, 0.1562, 0.5, 0.1562, 1.0, 0.125, 1.0, 0.125, 0.5, 0.125, 0.5, 0.125, 1.0, 0.09375, 1.0, 0.09375, 0.5, 0.09375, 0.5, 0.09375, 1.0, 0.0625, 1.0, 0.0625, 0.5, 0.2968, 0.4854, 0.25, 0.49, 0.2032, 0.4854, 0.1582, 0.4717, 0.1167, 0.4496, 0.08029, 0.4197, 0.05045, 0.3833, 0.02827, 0.3418, 0.01461, 0.2968, 0.01, 0.25, 0.1471, 0.25, 0.1491, 0.2701, 0.155, 0.2894, 0.1645, 0.3071, 0.1773, 0.3227, 0.1929, 0.3355, 0.2106, 0.345, 0.2299, 0.3509, 0.25, 0.3529, 0.2701, 0.3509, 0.2894, 0.345, 0.3071, 0.3355, 0.3227, 0.3227, 0.3355, 0.3071, 0.345, 0.2894, 0.3509, 0.2701, 0.3529, 0.25, 0.49, 0.25, 0.4854, 0.2968, 0.4717, 0.3418, 0.4496, 0.3833, 0.4197, 0.4197, 0.3833, 0.4496, 0.3418, 0.4717, 0.0625, 0.5, 0.0625, 1.0, 0.03125, 1.0, 0.03125, 0.5, 0.03125, 0.5, 0.03125, 1.0, 0.0, 1.0, 0.0, 0.5, 0.75, 0.49, 0.7968, 0.4854, 0.8418, 0.4717, 0.8833, 0.4496, 0.9197, 0.4197, 0.9496, 0.3833, 0.9717, 0.3418, 0.9854, 0.2968, 0.99, 0.25, 0.8529, 0.25, 0.8509, 0.2701, 0.845, 0.2894, 0.8355, 0.3071, 0.8227, 0.3227, 0.8071, 0.3355, 0.7894, 0.345, 0.7701, 0.3509, 0.75, 0.3529, 0.7299, 0.3509, 0.7106, 0.345, 0.6929, 0.3355, 0.6773, 0.3227, 0.6645, 0.3071, 0.655, 0.2894, 0.6491, 0.2701, 0.6471, 0.25, 0.51, 0.25, 0.5146, 0.2968, 0.5283, 0.3418, 0.5504, 0.3833, 0.5803, 0.4197, 0.6167, 0.4496, 0.6582, 0.4717, 0.7032, 0.4854, 0.7188, 0.7327, 0.7188, 0.8077, 0.75, 0.8077, 0.75, 0.7327, 0.625, 0.7327, 0.625, 0.8077, 0.6562, 0.8077, 0.6562, 0.7327, 0.6562, 0.7327, 0.6562, 0.8077, 0.6875, 0.8077, 0.6875, 0.7327, 0.2188, 0.7327, 0.2188, 0.8077, 0.25, 0.8077, 0.25, 0.7327, 0.7812, 0.7327, 0.7812, 0.8077, 0.8125, 0.8077, 0.8125, 0.7327, 0.75, 0.7327, 0.75, 0.8077, 0.7812, 0.8077, 0.7812, 0.7327, 0.8438, 0.7327, 0.8438, 0.8077, 0.875, 0.8077, 0.875, 0.7327, 0.0, 0.7327, 0.0, 0.8077, 0.03125, 0.8077, 0.03125, 0.7327, 0.4688, 0.7327, 0.4688, 0.8077, 0.5, 0.8077, 0.5, 0.7327, 0.1562, 0.7327, 0.1562, 0.8077, 0.1875, 0.8077, 0.1875, 0.7327, 0.5, 0.7327, 0.5, 0.8077, 0.5312, 0.8077, 0.5312, 0.7327, 0.03125, 0.7327, 0.03125, 0.8077, 0.0625, 0.8077, 0.0625, 0.7327, 0.875, 0.7327, 0.875, 0.8077, 0.9062, 0.8077, 0.9062, 0.7327, 0.4062, 0.7327, 0.4062, 0.8077, 0.4375, 0.8077, 0.4375, 0.7327, 0.49, 0.25, 0.3529, 0.25, 0.3509, 0.2299, 0.345, 0.2106, 0.3355, 0.1929, 0.3227, 0.1773, 0.3071, 0.1645, 0.2894, 0.155, 0.2701, 0.1491, 0.25, 0.1471, 0.2299, 0.1491, 0.2106, 0.155, 0.1929, 0.1645, 0.1773, 0.1773, 0.1645, 0.1929, 0.155, 0.2106, 0.1491, 0.2299, 0.1471, 0.25, 0.01, 0.25, 0.01461, 0.2032, 0.02827, 0.1582, 0.05045, 0.1167, 0.08029, 0.08029, 0.1167, 0.05045, 0.1582, 0.02827, 0.2032, 0.01461, 0.25, 0.01, 0.2968, 0.01461, 0.3418, 0.02827, 0.3833, 0.05045, 0.4197, 0.08029, 0.4496, 0.1167, 0.4717, 0.1582, 0.4854, 0.2032, 0.9062, 0.7327, 0.9062, 0.8077, 0.9375, 0.8077, 0.9375, 0.7327, 0.5938, 0.7327, 0.5938, 0.8077, 0.625, 0.8077, 0.625, 0.7327, 0.09375, 0.7327, 0.09375, 0.8077, 0.125, 0.8077, 0.125, 0.7327, 0.1875, 0.7327, 0.1875, 0.8077, 0.2188, 0.8077, 0.2188, 0.7327, 0.5625, 0.7327, 0.5625, 0.8077, 0.5938, 0.8077, 0.5938, 0.7327, 0.375, 0.7327, 0.375, 0.8077, 0.4062, 0.8077, 0.4062, 0.7327, 0.3125, 0.7327, 0.3125, 0.8077, 0.3438, 0.8077, 0.3438, 0.7327, 0.9688, 0.7327, 0.9688, 0.8077, 1.0, 0.8077, 1.0, 0.7327, 0.8125, 0.7327, 0.8125, 0.8077, 0.8438, 0.8077, 0.8438, 0.7327, 0.25, 0.7327, 0.25, 0.8077, 0.2812, 0.8077, 0.2812, 0.7327, 0.6875, 0.7327, 0.6875, 0.8077, 0.7188, 0.8077, 0.7188, 0.7327, 0.4375, 0.7327, 0.4375, 0.8077, 0.4688, 0.8077, 0.4688, 0.7327, 0.0625, 0.7327, 0.0625, 0.8077, 0.09375, 0.8077, 0.09375, 0.7327, 0.9375, 0.7327, 0.9375, 0.8077, 0.9688, 0.8077, 0.9688, 0.7327, 0.5312, 0.7327, 0.5312, 0.8077, 0.5625, 0.8077, 0.5625, 0.7327, 0.2812, 0.7327, 0.2812, 0.8077, 0.3125, 0.8077, 0.3125, 0.7327, 0.125, 0.7327, 0.125, 0.8077, 0.1562, 0.8077, 0.1562, 0.7327, 0.3438, 0.7327, 0.3438, 0.8077, 0.375, 0.8077, 0.375, 0.7327, 0.51, 0.25, 0.6471, 0.25, 0.6491, 0.2299, 0.655, 0.2106, 0.6645, 0.1929, 0.6773, 0.1773, 0.6929, 0.1645, 0.7106, 0.155, 0.7299, 0.1491, 0.75, 0.1471, 0.7701, 0.1491, 0.7894, 0.155, 0.8071, 0.1645, 0.8227, 0.1773, 0.8355, 0.1929, 0.845, 0.2106, 0.8509, 0.2299, 0.8529, 0.25, 0.99, 0.25, 0.9854, 0.2032, 0.9717, 0.1582, 0.9496, 0.1167, 0.9197, 0.08029, 0.8833, 0.05045, 0.8418, 0.02827, 0.7968, 0.01461, 0.75, 0.01, 0.7032, 0.01461, 0.6582, 0.02827, 0.6167, 0.05045, 0.5803, 0.08029, 0.5504, 0.1167, 0.5283, 0.1582, 0.5146, 0.2032])
me_cylinder_005.use_remesh_fix_poles = True
me_cylinder_005.use_remesh_preserve_attributes = False
me_cylinder_005.use_mirror_vertex_groups = False
me_cylinder_005.update()
me_cylinder_006 = bpy.data.meshes.new('Cylinder.006')
me_cylinder_006.from_pydata([(0.0, 1.0, -1.0), (0.0, 1.0, 1.0), (0.1951, 0.9808, -1.0), (0.1951, 0.9808, 1.0), (0.3827, 0.9239, -1.0), (0.3827, 0.9239, 1.0), (0.5556, 0.8315, -1.0), (0.5556, 0.8315, 1.0), (0.7071, 0.7071, -1.0), (0.7071, 0.7071, 1.0), (0.8315, 0.5556, -1.0), (0.8315, 0.5556, 1.0), (0.9239, 0.3827, -1.0), (0.9239, 0.3827, 1.0), (0.9808, 0.1951, -1.0), (0.9808, 0.1951, 1.0), (1.0, 7.55e-08, -1.0), (1.0, 7.55e-08, 1.0), (0.9808, -0.1951, -1.0), (0.9808, -0.1951, 1.0), (0.9239, -0.3827, -1.0), (0.9239, -0.3827, 1.0), (0.8315, -0.5556, -1.0), (0.8315, -0.5556, 1.0), (0.7071, -0.7071, -1.0), (0.7071, -0.7071, 1.0), (0.5556, -0.8315, -1.0), (0.5556, -0.8315, 1.0), (0.3827, -0.9239, -1.0), (0.3827, -0.9239, 1.0), (0.1951, -0.9808, -1.0), (0.1951, -0.9808, 1.0), (-3.258e-07, -1.0, -1.0), (-3.258e-07, -1.0, 1.0), (-0.1951, -0.9808, -1.0), (-0.1951, -0.9808, 1.0), (-0.3827, -0.9239, -1.0), (-0.3827, -0.9239, 1.0), (-0.5556, -0.8315, -1.0), (-0.5556, -0.8315, 1.0), (-0.7071, -0.7071, -1.0), (-0.7071, -0.7071, 1.0), (-0.8315, -0.5556, -1.0), (-0.8315, -0.5556, 1.0), (-0.9239, -0.3827, -1.0), (-0.9239, -0.3827, 1.0), (-0.9808, -0.1951, -1.0), (-0.9808, -0.1951, 1.0), (-1.0, 9.656e-07, -1.0), (-1.0, 9.656e-07, 1.0), (-0.9808, 0.1951, -1.0), (-0.9808, 0.1951, 1.0), (-0.9239, 0.3827, -1.0), (-0.9239, 0.3827, 1.0), (-0.8315, 0.5556, -1.0), (-0.8315, 0.5556, 1.0), (-0.7071, 0.7071, -1.0), (-0.7071, 0.7071, 1.0), (-0.5556, 0.8315, -1.0), (-0.5556, 0.8315, 1.0), (-0.3827, 0.9239, -1.0), (-0.3827, 0.9239, 1.0), (-0.1951, 0.9808, -1.0), (-0.1951, 0.9808, 1.0), (-0.3959, 0.164, 1.0), (-0.3959, 0.164, -1.0), (-0.3563, 0.2381, 1.0), (-0.3563, 0.2381, -1.0), (0.164, 0.3959, 1.0), (0.164, 0.3959, -1.0), (0.08361, 0.4203, 1.0), (0.08361, 0.4203, -1.0), (-0.4203, 0.08361, 1.0), (-0.4203, 0.08361, -1.0), (0.303, 0.303, 1.0), (0.303, 0.303, -1.0), (0.2381, -0.3563, 1.0), (0.2381, -0.3563, -1.0), (0.164, -0.3959, 1.0), (0.164, -0.3959, -1.0), (0.3563, 0.2381, 1.0), (0.3563, 0.2381, -1.0), (0.08361, -0.4203, 1.0), (0.08361, -0.4203, -1.0), (-0.164, -0.3959, 1.0), (-0.164, -0.3959, -1.0), (-0.4286, -6.301e-08, 1.0), (-0.4286, -6.301e-08, -1.0), (-0.164, 0.3959, 1.0), (-0.164, 0.3959, -1.0), (-0.2381, -0.3563, 1.0), (-0.2381, -0.3563, -1.0), (0.4203, -0.08361, 1.0), (0.4203, -0.08361, -1.0), (0.303, -0.303, 1.0), (0.303, -0.303, -1.0), (0.3959, -0.164, 1.0), (0.3959, -0.164, -1.0), (0.4286, -4.445e-07, 1.0), (0.4286, -4.445e-07, -1.0), (-0.303, 0.303, 1.0), (-0.303, 0.303, -1.0), (-0.2381, 0.3563, 1.0), (-0.2381, 0.3563, -1.0), (3.372e-07, -0.4286, 1.0), (3.372e-07, -0.4286, -1.0), (4.768e-07, 0.4286, 1.0), (4.768e-07, 0.4286, -1.0), (0.4203, 0.08361, 1.0), (0.4203, 0.08361, -1.0), (0.2381, 0.3563, 1.0), (0.2381, 0.3563, -1.0), (0.3959, 0.164, 1.0), (0.3959, 0.164, -1.0), (-0.3959, -0.164, 1.0), (-0.3959, -0.164, -1.0), (-0.3563, -0.2381, 1.0), (-0.3563, -0.2381, -1.0), (-0.4203, -0.08361, 1.0), (-0.4203, -0.08361, -1.0), (-0.303, -0.303, 1.0), (-0.303, -0.303, -1.0), (-0.08361, -0.4203, 1.0), (-0.08361, -0.4203, -1.0), (0.3563, -0.2381, 1.0), (0.3563, -0.2381, -1.0), (-0.08361, 0.4203, 1.0), (-0.08361, 0.4203, -1.0)], [], [(0, 1, 3, 2), (2, 3, 5, 4), (4, 5, 7, 6), (6, 7, 9, 8), (8, 9, 11, 10), (10, 11, 13, 12), (12, 13, 15, 14), (14, 15, 17, 16), (16, 17, 19, 18), (18, 19, 21, 20), (20, 21, 23, 22), (22, 23, 25, 24), (24, 25, 27, 26), (26, 27, 29, 28), (28, 29, 31, 30), (30, 31, 33, 32), (32, 33, 35, 34), (34, 35, 37, 36), (36, 37, 39, 38), (38, 39, 41, 40), (40, 41, 43, 42), (42, 43, 45, 44), (44, 45, 47, 46), (46, 47, 49, 48), (48, 49, 51, 50), (50, 51, 53, 52), (52, 53, 55, 54), (54, 55, 57, 56), (56, 57, 59, 58), (58, 59, 61, 60), (3, 1, 63, 61, 59, 57, 55, 53, 51, 49, 86, 72, 64, 66, 100, 102, 88, 126, 106, 70, 68, 110, 74, 80, 112, 108, 98, 17, 15, 13, 11, 9, 7, 5), (60, 61, 63, 62), (62, 63, 1, 0), (0, 2, 4, 6, 8, 10, 12, 14, 16, 99, 109, 113, 81, 75, 111, 69, 71, 107, 127, 89, 103, 101, 67, 65, 73, 87, 48, 50, 52, 54, 56, 58, 60, 62), (93, 92, 98, 99), (95, 94, 124, 125), (125, 124, 96, 97), (73, 72, 86, 87), (109, 108, 112, 113), (99, 98, 108, 109), (81, 80, 74, 75), (107, 106, 126, 127), (123, 122, 104, 105), (67, 66, 64, 65), (105, 104, 82, 83), (127, 126, 88, 89), (75, 74, 110, 111), (91, 90, 84, 85), (17, 98, 92, 96, 124, 94, 76, 78, 82, 104, 122, 84, 90, 120, 116, 114, 118, 86, 49, 47, 45, 43, 41, 39, 37, 35, 33, 31, 29, 27, 25, 23, 21, 19), (111, 110, 68, 69), (77, 76, 94, 95), (103, 102, 100, 101), (65, 64, 72, 73), (79, 78, 76, 77), (121, 120, 90, 91), (115, 114, 116, 117), (71, 70, 106, 107), (113, 112, 80, 81), (87, 86, 118, 119), (97, 96, 92, 93), (85, 84, 122, 123), (89, 88, 102, 103), (69, 68, 70, 71), (83, 82, 78, 79), (119, 118, 114, 115), (101, 100, 66, 67), (117, 116, 120, 121), (48, 87, 119, 115, 117, 121, 91, 85, 123, 105, 83, 79, 77, 95, 125, 97, 93, 99, 16, 18, 20, 22, 24, 26, 28, 30, 32, 34, 36, 38, 40, 42, 44, 46)])
_uv = me_cylinder_006.uv_layers.new(name='UVMap')
_uv.uv.foreach_set('vector', [1.0, 0.5, 1.0, 1.0, 0.9688, 1.0, 0.9688, 0.5, 0.9688, 0.5, 0.9688, 1.0, 0.9375, 1.0, 0.9375, 0.5, 0.9375, 0.5, 0.9375, 1.0, 0.9062, 1.0, 0.9062, 0.5, 0.9062, 0.5, 0.9062, 1.0, 0.875, 1.0, 0.875, 0.5, 0.875, 0.5, 0.875, 1.0, 0.8438, 1.0, 0.8438, 0.5, 0.8438, 0.5, 0.8438, 1.0, 0.8125, 1.0, 0.8125, 0.5, 0.8125, 0.5, 0.8125, 1.0, 0.7812, 1.0, 0.7812, 0.5, 0.7812, 0.5, 0.7812, 1.0, 0.75, 1.0, 0.75, 0.5, 0.75, 0.5, 0.75, 1.0, 0.7188, 1.0, 0.7188, 0.5, 0.7188, 0.5, 0.7188, 1.0, 0.6875, 1.0, 0.6875, 0.5, 0.6875, 0.5, 0.6875, 1.0, 0.6562, 1.0, 0.6562, 0.5, 0.6562, 0.5, 0.6562, 1.0, 0.625, 1.0, 0.625, 0.5, 0.625, 0.5, 0.625, 1.0, 0.5938, 1.0, 0.5938, 0.5, 0.5938, 0.5, 0.5938, 1.0, 0.5625, 1.0, 0.5625, 0.5, 0.5625, 0.5, 0.5625, 1.0, 0.5312, 1.0, 0.5312, 0.5, 0.5312, 0.5, 0.5312, 1.0, 0.5, 1.0, 0.5, 0.5, 0.5, 0.5, 0.5, 1.0, 0.4688, 1.0, 0.4688, 0.5, 0.4688, 0.5, 0.4688, 1.0, 0.4375, 1.0, 0.4375, 0.5, 0.4375, 0.5, 0.4375, 1.0, 0.4062, 1.0, 0.4062, 0.5, 0.4062, 0.5, 0.4062, 1.0, 0.375, 1.0, 0.375, 0.5, 0.375, 0.5, 0.375, 1.0, 0.3438, 1.0, 0.3438, 0.5, 0.3438, 0.5, 0.3438, 1.0, 0.3125, 1.0, 0.3125, 0.5, 0.3125, 0.5, 0.3125, 1.0, 0.2812, 1.0, 0.2812, 0.5, 0.2812, 0.5, 0.2812, 1.0, 0.25, 1.0, 0.25, 0.5, 0.25, 0.5, 0.25, 1.0, 0.2188, 1.0, 0.2188, 0.5, 0.2188, 0.5, 0.2188, 1.0, 0.1875, 1.0, 0.1875, 0.5, 0.1875, 0.5, 0.1875, 1.0, 0.1562, 1.0, 0.1562, 0.5, 0.1562, 0.5, 0.1562, 1.0, 0.125, 1.0, 0.125, 0.5, 0.125, 0.5, 0.125, 1.0, 0.09375, 1.0, 0.09375, 0.5, 0.09375, 0.5, 0.09375, 1.0, 0.0625, 1.0, 0.0625, 0.5, 0.2968, 0.4854, 0.25, 0.49, 0.2032, 0.4854, 0.1582, 0.4717, 0.1167, 0.4496, 0.08029, 0.4197, 0.05045, 0.3833, 0.02827, 0.3418, 0.01461, 0.2968, 0.01, 0.25, 0.1471, 0.25, 0.1491, 0.2701, 0.155, 0.2894, 0.1645, 0.3071, 0.1773, 0.3227, 0.1929, 0.3355, 0.2106, 0.345, 0.2299, 0.3509, 0.25, 0.3529, 0.2701, 0.3509, 0.2894, 0.345, 0.3071, 0.3355, 0.3227, 0.3227, 0.3355, 0.3071, 0.345, 0.2894, 0.3509, 0.2701, 0.3529, 0.25, 0.49, 0.25, 0.4854, 0.2968, 0.4717, 0.3418, 0.4496, 0.3833, 0.4197, 0.4197, 0.3833, 0.4496, 0.3418, 0.4717, 0.0625, 0.5, 0.0625, 1.0, 0.03125, 1.0, 0.03125, 0.5, 0.03125, 0.5, 0.03125, 1.0, 0.0, 1.0, 0.0, 0.5, 0.75, 0.49, 0.7968, 0.4854, 0.8418, 0.4717, 0.8833, 0.4496, 0.9197, 0.4197, 0.9496, 0.3833, 0.9717, 0.3418, 0.9854, 0.2968, 0.99, 0.25, 0.8529, 0.25, 0.8509, 0.2701, 0.845, 0.2894, 0.8355, 0.3071, 0.8227, 0.3227, 0.8071, 0.3355, 0.7894, 0.345, 0.7701, 0.3509, 0.75, 0.3529, 0.7299, 0.3509, 0.7106, 0.345, 0.6929, 0.3355, 0.6773, 0.3227, 0.6645, 0.3071, 0.655, 0.2894, 0.6491, 0.2701, 0.6471, 0.25, 0.51, 0.25, 0.5146, 0.2968, 0.5283, 0.3418, 0.5504, 0.3833, 0.5803, 0.4197, 0.6167, 0.4496, 0.6582, 0.4717, 0.7032, 0.4854, 0.7188, 0.7327, 0.7188, 0.8077, 0.75, 0.8077, 0.75, 0.7327, 0.625, 0.7327, 0.625, 0.8077, 0.6562, 0.8077, 0.6562, 0.7327, 0.6562, 0.7327, 0.6562, 0.8077, 0.6875, 0.8077, 0.6875, 0.7327, 0.2188, 0.7327, 0.2188, 0.8077, 0.25, 0.8077, 0.25, 0.7327, 0.7812, 0.7327, 0.7812, 0.8077, 0.8125, 0.8077, 0.8125, 0.7327, 0.75, 0.7327, 0.75, 0.8077, 0.7812, 0.8077, 0.7812, 0.7327, 0.8438, 0.7327, 0.8438, 0.8077, 0.875, 0.8077, 0.875, 0.7327, 0.0, 0.7327, 0.0, 0.8077, 0.03125, 0.8077, 0.03125, 0.7327, 0.4688, 0.7327, 0.4688, 0.8077, 0.5, 0.8077, 0.5, 0.7327, 0.1562, 0.7327, 0.1562, 0.8077, 0.1875, 0.8077, 0.1875, 0.7327, 0.5, 0.7327, 0.5, 0.8077, 0.5312, 0.8077, 0.5312, 0.7327, 0.03125, 0.7327, 0.03125, 0.8077, 0.0625, 0.8077, 0.0625, 0.7327, 0.875, 0.7327, 0.875, 0.8077, 0.9062, 0.8077, 0.9062, 0.7327, 0.4062, 0.7327, 0.4062, 0.8077, 0.4375, 0.8077, 0.4375, 0.7327, 0.49, 0.25, 0.3529, 0.25, 0.3509, 0.2299, 0.345, 0.2106, 0.3355, 0.1929, 0.3227, 0.1773, 0.3071, 0.1645, 0.2894, 0.155, 0.2701, 0.1491, 0.25, 0.1471, 0.2299, 0.1491, 0.2106, 0.155, 0.1929, 0.1645, 0.1773, 0.1773, 0.1645, 0.1929, 0.155, 0.2106, 0.1491, 0.2299, 0.1471, 0.25, 0.01, 0.25, 0.01461, 0.2032, 0.02827, 0.1582, 0.05045, 0.1167, 0.08029, 0.08029, 0.1167, 0.05045, 0.1582, 0.02827, 0.2032, 0.01461, 0.25, 0.01, 0.2968, 0.01461, 0.3418, 0.02827, 0.3833, 0.05045, 0.4197, 0.08029, 0.4496, 0.1167, 0.4717, 0.1582, 0.4854, 0.2032, 0.9062, 0.7327, 0.9062, 0.8077, 0.9375, 0.8077, 0.9375, 0.7327, 0.5938, 0.7327, 0.5938, 0.8077, 0.625, 0.8077, 0.625, 0.7327, 0.09375, 0.7327, 0.09375, 0.8077, 0.125, 0.8077, 0.125, 0.7327, 0.1875, 0.7327, 0.1875, 0.8077, 0.2188, 0.8077, 0.2188, 0.7327, 0.5625, 0.7327, 0.5625, 0.8077, 0.5938, 0.8077, 0.5938, 0.7327, 0.375, 0.7327, 0.375, 0.8077, 0.4062, 0.8077, 0.4062, 0.7327, 0.3125, 0.7327, 0.3125, 0.8077, 0.3438, 0.8077, 0.3438, 0.7327, 0.9688, 0.7327, 0.9688, 0.8077, 1.0, 0.8077, 1.0, 0.7327, 0.8125, 0.7327, 0.8125, 0.8077, 0.8438, 0.8077, 0.8438, 0.7327, 0.25, 0.7327, 0.25, 0.8077, 0.2812, 0.8077, 0.2812, 0.7327, 0.6875, 0.7327, 0.6875, 0.8077, 0.7188, 0.8077, 0.7188, 0.7327, 0.4375, 0.7327, 0.4375, 0.8077, 0.4688, 0.8077, 0.4688, 0.7327, 0.0625, 0.7327, 0.0625, 0.8077, 0.09375, 0.8077, 0.09375, 0.7327, 0.9375, 0.7327, 0.9375, 0.8077, 0.9688, 0.8077, 0.9688, 0.7327, 0.5312, 0.7327, 0.5312, 0.8077, 0.5625, 0.8077, 0.5625, 0.7327, 0.2812, 0.7327, 0.2812, 0.8077, 0.3125, 0.8077, 0.3125, 0.7327, 0.125, 0.7327, 0.125, 0.8077, 0.1562, 0.8077, 0.1562, 0.7327, 0.3438, 0.7327, 0.3438, 0.8077, 0.375, 0.8077, 0.375, 0.7327, 0.51, 0.25, 0.6471, 0.25, 0.6491, 0.2299, 0.655, 0.2106, 0.6645, 0.1929, 0.6773, 0.1773, 0.6929, 0.1645, 0.7106, 0.155, 0.7299, 0.1491, 0.75, 0.1471, 0.7701, 0.1491, 0.7894, 0.155, 0.8071, 0.1645, 0.8227, 0.1773, 0.8355, 0.1929, 0.845, 0.2106, 0.8509, 0.2299, 0.8529, 0.25, 0.99, 0.25, 0.9854, 0.2032, 0.9717, 0.1582, 0.9496, 0.1167, 0.9197, 0.08029, 0.8833, 0.05045, 0.8418, 0.02827, 0.7968, 0.01461, 0.75, 0.01, 0.7032, 0.01461, 0.6582, 0.02827, 0.6167, 0.05045, 0.5803, 0.08029, 0.5504, 0.1167, 0.5283, 0.1582, 0.5146, 0.2032])
me_cylinder_006.use_remesh_fix_poles = True
me_cylinder_006.use_remesh_preserve_attributes = False
me_cylinder_006.use_mirror_vertex_groups = False
me_cylinder_006.update()
me_cube_008 = bpy.data.meshes.new('Cube.008')
me_cube_008.from_pydata([(-1.0, 0.8, 1.0), (-1.0, 1.0, 0.8), (1.0, 1.0, 0.8), (1.0, 0.8, 1.0), (-1.0, -1.0, 0.8), (-1.0, -0.8, 1.0), (1.0, -0.8, 1.0), (1.0, -1.0, 0.8), (-1.0, -0.8, -1.0), (-1.0, -1.0, -0.8), (1.0, -1.0, -0.8), (1.0, -0.8, -1.0), (-1.0, 1.0, -0.8), (-1.0, 0.8, -1.0), (1.0, 0.8, -1.0), (1.0, 1.0, -0.8)], [], [(8, 9, 4, 5, 0, 1, 12, 13), (3, 0, 5, 6), (10, 7, 4, 9), (0, 3, 2, 1), (6, 5, 4, 7), (12, 1, 2, 15), (8, 11, 10, 9), (14, 15, 2, 3, 6, 7, 10, 11), (14, 13, 12, 15), (13, 14, 11, 8)])
_uv = me_cube_008.uv_layers.new(name='UVMap')
_uv.uv.foreach_set('vector', [0.375, 0.02785, 0.4036, 0.0, 0.6064, 0.0, 0.625, 0.01861, 0.625, 0.2241, 0.5991, 0.25, 0.4116, 0.25, 0.375, 0.2133, 0.625, 0.5259, 0.875, 0.5259, 0.875, 0.7314, 0.625, 0.7314, 0.4036, 0.75, 0.6064, 0.75, 0.6064, 1.0, 0.4036, 1.0, 0.875, 0.5259, 0.625, 0.5259, 0.625, 0.5, 0.875, 0.5, 0.625, 0.7314, 0.875, 0.7314, 0.875, 0.75, 0.625, 0.75, 0.4116, 0.25, 0.5991, 0.25, 0.5991, 0.5, 0.4116, 0.5, 0.125, 0.7221, 0.375, 0.7221, 0.375, 0.75, 0.125, 0.75, 0.375, 0.5367, 0.4116, 0.5, 0.5991, 0.5, 0.625, 0.5259, 0.625, 0.7314, 0.6064, 0.75, 0.4036, 0.75, 0.375, 0.7221, 0.375, 0.5367, 0.125, 0.5367, 0.125, 0.5, 0.375, 0.5, 0.125, 0.5367, 0.375, 0.5367, 0.375, 0.7221, 0.125, 0.7221])
me_cube_008.use_remesh_fix_poles = True
me_cube_008.use_remesh_preserve_attributes = False
me_cube_008.use_mirror_vertex_groups = False
me_cube_008.update()

# ---- objects
ob_cylinder = bpy.data.objects.new('Cylinder', me_cylinder_001)
ob_cylinder_001 = bpy.data.objects.new('Cylinder.001', me_cylinder_004)
ob_cylinder_002 = bpy.data.objects.new('Cylinder.002', me_cylinder_005)
ob_cylinder_003 = bpy.data.objects.new('Cylinder.003', me_cylinder_006)
ob_cube = bpy.data.objects.new('Cube', me_cube_008)

# ---- transforms, parenting, visibility, modifiers, constraints
ob_cylinder.location = (-2.45, 2.45, 4.026)
ob_cylinder.scale = (0.35, 0.35, 0.15)
ob_cylinder.lineart.crease_threshold = 0.0
ob_cylinder_001.location = (-2.45, -2.45, 4.026)
ob_cylinder_001.scale = (0.35, 0.35, 0.15)
ob_cylinder_001.lineart.crease_threshold = 0.0
ob_cylinder_002.location = (3.35, 2.45, 4.026)
ob_cylinder_002.scale = (0.35, 0.35, 0.15)
ob_cylinder_002.lineart.crease_threshold = 0.0
ob_cylinder_003.location = (3.35, -2.45, 4.026)
ob_cylinder_003.scale = (0.35, 0.35, 0.15)
ob_cylinder_003.lineart.crease_threshold = 0.0
ob_cube.location = (0.0, 0.0, 0.0)
ob_cube.scale = (6.8, 3.59, 1.125)
ob_cube.lineart.crease_threshold = 0.0

# ---- collection membership
scene.collection.objects.link(ob_cylinder)
scene.collection.objects.link(ob_cylinder_001)
scene.collection.objects.link(ob_cylinder_002)
scene.collection.objects.link(ob_cylinder_003)
scene.collection.objects.link(ob_cube)

# ---- scene / render settings (as saved in the file)
scene.frame_start = 1; scene.frame_end = 250; scene.frame_set(1)
scene.render.engine = 'BLENDER_EEVEE_NEXT'
scene.render.image_settings.file_format = 'JPEG'
scene.render.image_settings.color_mode = 'RGB'
scene.render.image_settings.compression = 90
scene.render.resolution_x = 350
scene.render.resolution_y = 380
scene.render.dither_intensity = 0.0
scene.render.bake_margin = 2
scene.render.bake_bias = 0.0
scene.cycles.use_denoising = False
scene.cycles.samples = 10
scene.cycles.sampling_pattern = 'TABULATED_SOBOL'
scene.cycles.light_sampling_threshold = 0.0
scene.cycles.use_adaptive_sampling = False
scene.cycles.use_light_tree = False
scene.cycles.blur_glossy = 0.0
scene.cycles.pixel_filter_type = 'GAUSSIAN'
scene.cycles.sample_clamp_indirect = 0.0
scene.view_settings.view_transform = 'Standard'
scene.unit_settings.scale_length = 0.01
bpy.context.view_layer.update()

# ---- added for rendering (the .blend has no active camera and no usable light): camera, sun
cam_auto = bpy.data.cameras.new('AutoCamera')
cam_auto.lens = 50.0
cam_auto.sensor_width = 36.0
cam_auto.clip_end = 1000.0
ob_auto_camera = bpy.data.objects.new('AutoCamera', cam_auto)
scene.collection.objects.link(ob_auto_camera)
ob_auto_camera.location = (15.0504, -18.0605, 13.5656)
ob_auto_camera.rotation_euler = (1.09748, -7.21219e-08, 0.694738)
scene.camera = ob_auto_camera
light_auto_sun = bpy.data.lights.new('AutoSun', 'SUN')
light_auto_sun.energy = 3.0
light_auto_sun.angle = 0.0523599
ob_auto_sun = bpy.data.objects.new('AutoSun', light_auto_sun)
scene.collection.objects.link(ob_auto_sun)
ob_auto_sun.rotation_euler = (0.872665, 0.174533, 0.523599)
bpy.context.view_layer.update()

